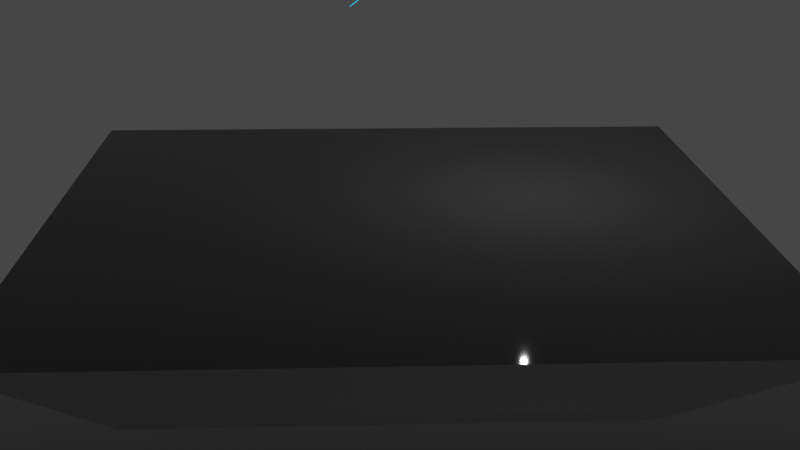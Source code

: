 # Source: GeometryNodesPractice_October7th2023.blend  (saved by Blender 3.6.13; exported with 4.5.12 LTS)
import bpy
from mathutils import Matrix  # noqa: F401  (used for matrix-valued properties, if any)

bpy.ops.wm.read_factory_settings(use_empty=True)
scene = bpy.context.scene
scene.name = 'Scene'

# ---- collections
col_collection = bpy.data.collections.new('Collection'); scene.collection.children.link(col_collection)

# ---- materials (node trees are filled in below, after node groups)
mat_brushedmetal6 = bpy.data.materials.new('BrushedMetal6')
mat_material = bpy.data.materials.new('Material')
mat_countertopmaterial = bpy.data.materials.new('CounterTopMaterial')
mat_countertopmaterial_001 = bpy.data.materials.new('CounterTopMaterial.001')

# ---- node groups
ng_geometry_nodes = bpy.data.node_groups.new('Geometry Nodes', 'GeometryNodeTree')
_s = ng_geometry_nodes.interface.new_socket(name='Geometry', in_out='OUTPUT', socket_type='NodeSocketGeometry')
_s = ng_geometry_nodes.interface.new_socket(name='Geometry', in_out='INPUT', socket_type='NodeSocketGeometry')
ng_geometry_nodes.is_modifier = True
_N = ng_geometry_nodes.nodes; _L = ng_geometry_nodes.links
n0 = _N.new('GeometryNodeDistributePointsOnFaces'); n0.name = 'Distribute Points on Faces'; n0.location = (-283, 159)
n0.inputs[4].default_value = 4.0
n1 = _N.new('NodeGroupOutput'); n1.name = 'Group Output'; n1.location = (2347, 28)
n2 = _N.new('GeometryNodeJoinGeometry'); n2.name = 'Join Geometry'; n2.location = (2127, 46)
n3 = _N.new('GeometryNodeRealizeInstances'); n3.name = 'Realize Instances'; n3.location = (438, -39)
n4 = _N.new('GeometryNodeResampleCurve'); n4.name = 'Resample Curve'; n4.location = (647, -30)
n4.keep_last_segment = False
n4.inputs[2].default_value = 7
n5 = _N.new('NodeGroupInput'); n5.name = 'Group Input'; n5.location = (-561, 5)
n6 = _N.new('GeometryNodeSetMaterial'); n6.name = 'Set Material'; n6.location = (1938, -90)
n6.inputs[2].default_value = mat_material
n7 = _N.new('GeometryNodeCurveToMesh'); n7.name = 'Curve to Mesh'; n7.location = (1761, -92)
n8 = _N.new('GeometryNodeCurvePrimitiveCircle'); n8.name = 'Curve Circle'; n8.location = (1460, -197)
n8.inputs[0].default_value = 7
n8.inputs[4].default_value = 0.01
n9 = _N.new('GeometryNodeSplineParameter'); n9.name = 'Spline Parameter'; n9.location = (133, -780)
n10 = _N.new('ShaderNodeFloatCurve'); n10.name = 'Float Curve'; n10.location = (353, -585)
_c = n10.mapping.curves[0]
while len(_c.points) > 2: _c.points.remove(_c.points[-1])
_c.points[0].location = (0.0, 0.0); _c.points[0].handle_type = 'AUTO'
_c.points[1].location = (0.38636, 0.20625); _c.points[1].handle_type = 'AUTO'
_p = _c.points.new(0.48636, 0.65); _p.handle_type = 'AUTO'
_p = _c.points.new(0.95455, 0.475); _p.handle_type = 'AUTO'
n10.mapping.update()
n11 = _N.new('GeometryNodeSetPosition'); n11.name = 'Set Position'; n11.location = (1004, -129)
n12 = _N.new('GeometryNodeInstanceOnPoints'); n12.name = 'Instance on Points'; n12.location = (229, 80)
n13 = _N.new('NodeGroupInput'); n13.name = 'Group Input.001'; n13.location = (1341, 63)
n14 = _N.new('GeometryNodeInputSceneTime'); n14.name = 'Scene Time'; n14.location = (-20, -539)
n15 = _N.new('GeometryNodeInputSceneTime'); n15.name = 'Scene Time.001'; n15.location = (-827, -366)
n16 = _N.new('ShaderNodeMath'); n16.name = 'Math'; n16.location = (666, -533)
n16.operation = 'MULTIPLY'
n16.inputs[1].default_value = 1.0
n17 = _N.new('GeometryNodeCurvePrimitiveLine'); n17.name = 'Curve Line'; n17.location = (-722, -74)
n18 = _N.new('ShaderNodeTexNoise'); n18.name = 'Noise Texture'; n18.location = (-372, -190)
n18.inputs[4].default_value = 0.0
n18.inputs[8].default_value = 4.9
n19 = _N.new('ShaderNodeVectorMath'); n19.name = 'Vector Math.001'; n19.location = (-66, -201)
n20 = _N.new('ShaderNodeVectorMath'); n20.name = 'Vector Math'; n20.location = (-831, -522)
n20.operation = 'DIVIDE'
n20.inputs[1].default_value = (1.0, 1.0, 1.0)
n21 = _N.new('FunctionNodeRandomValue'); n21.name = 'Random Value'; n21.location = (347, -279)
n21.data_type = 'FLOAT_VECTOR'
n21.inputs[0].default_value = (-0.1, -0.1, -0.1)
n21.inputs[1].default_value = (0.1, 0.1, 0.1)
n22 = _N.new('FunctionNodeRandomValue'); n22.name = 'Random Value.001'; n22.location = (-381, -442)
n22.data_type = 'FLOAT_VECTOR'
n22.inputs[1].default_value = (0.0, 0.0, 1.2)
n23 = _N.new('GeometryNodeInputNamedAttribute'); n23.name = 'Named Attribute'; n23.location = (1736, -92)
n23.inputs[0].default_value = 'radius'
n24 = _N.new('GeometryNodeSwitch'); n24.name = 'Switch'; n24.location = (1736, -92)
n24.input_type = 'FLOAT'
n24.inputs[1].default_value = 1.0
_L.new(n2.outputs[0], n1.inputs[0])
_L.new(n0.outputs[0], n12.inputs[0])
_L.new(n17.outputs[0], n12.inputs[2])
_L.new(n12.outputs[0], n3.inputs[0])
_L.new(n4.outputs[0], n11.inputs[0])
_L.new(n6.outputs[0], n2.inputs[0])
_L.new(n5.outputs[0], n0.inputs[0])
_L.new(n8.outputs[0], n7.inputs[1])
_L.new(n7.outputs[0], n6.inputs[0])
_L.new(n11.outputs[0], n7.inputs[0])
_L.new(n3.outputs[0], n4.inputs[0])
_L.new(n10.outputs[0], n16.inputs[0])
_L.new(n9.outputs[0], n10.inputs[1])
_L.new(n0.outputs[2], n12.inputs[5])
_L.new(n13.outputs[0], n2.inputs[0])
_L.new(n21.outputs[0], n11.inputs[3])
_L.new(n14.outputs[1], n21.inputs[8])
_L.new(n15.outputs[1], n18.inputs[2])
_L.new(n18.outputs[0], n19.inputs[0])
_L.new(n19.outputs[0], n12.inputs[6])
_L.new(n22.outputs[0], n19.inputs[1])
_L.new(n15.outputs[1], n22.inputs[8])
_L.new(n23.outputs[1], n24.inputs[0])
_L.new(n23.outputs[0], n24.inputs[2])
_L.new(n24.outputs[0], n7.inputs[2])
n1.is_active_output = True

# ---- material node trees
mat_brushedmetal6.use_nodes = True; mat_brushedmetal6.node_tree.nodes.clear()
_N = mat_brushedmetal6.node_tree.nodes; _L = mat_brushedmetal6.node_tree.links
n0 = _N.new('ShaderNodeBsdfPrincipled'); n0.name = 'Principled BSDF'; n0.location = (228, 300)
n0.distribution = 'GGX'
n0.subsurface_method = 'RANDOM_WALK_SKIN'
n0.inputs[1].default_value = 1.0
n0.inputs[3].default_value = 1.45
n0.inputs[13].default_value = 0.0
n0.inputs[27].default_value = (0.0, 0.0, 0.0, 1.0)
n0.inputs[28].default_value = 1.0
n1 = _N.new('ShaderNodeOutputMaterial'); n1.name = 'Material Output'; n1.location = (518, 300)
n2 = _N.new('ShaderNodeTexCoord'); n2.name = 'Texture Coordinate'; n2.location = (-1149, 195)
n3 = _N.new('ShaderNodeMapping'); n3.name = 'Mapping'; n3.location = (-928, 226)
n3.inputs[3].default_value = (39.6, 1.0, 1.0)
n4 = _N.new('ShaderNodeTexNoise'); n4.name = 'Noise Texture'; n4.location = (-710, 227)
n4.inputs[2].default_value = 6.4
n4.inputs[4].default_value = 0.0
n5 = _N.new('ShaderNodeTexNoise'); n5.name = 'Noise Texture.001'; n5.location = (-708, -206)
n5.inputs[2].default_value = 7.7
n5.inputs[3].default_value = 8.7
n5.inputs[4].default_value = 0.4583
n6 = _N.new('ShaderNodeValToRGB'); n6.name = 'Color Ramp'; n6.location = (-490, 233)
while len(n6.color_ramp.elements) > 1: n6.color_ramp.elements.remove(n6.color_ramp.elements[-1])
n6.color_ramp.elements[0].position = 0.3136; n6.color_ramp.elements[0].color = (0.0, 0.0, 0.0, 1.0)
_e = n6.color_ramp.elements.new(1.0); _e.color = (1.0, 1.0, 1.0, 1.0)
n7 = _N.new('ShaderNodeMix'); n7.name = 'Mix'; n7.location = (-170, 246)
n7.data_type = 'RGBA'
n7.blend_type = 'MULTIPLY'
n7.inputs[0].default_value = 1.0
n7.inputs[7].default_value = (1.0, 0.9072, 0.9985, 1.0)
n8 = _N.new('ShaderNodeMath'); n8.name = 'Math'; n8.location = (8, -54)
n8.operation = 'MULTIPLY'
n8.inputs[1].default_value = 2.3
n9 = _N.new('ShaderNodeBump'); n9.name = 'Bump'; n9.location = (-162, -372)
n9.inputs[1].default_value = 1.0
n9.inputs[2].default_value = 1.0
n10 = _N.new('ShaderNodeTexNoise'); n10.name = 'Noise Texture.002'; n10.location = (-442, -423)
n10.inputs[2].default_value = -0.5
n10.inputs[3].default_value = 3.3
n10.inputs[4].default_value = 0.0
n10.inputs[8].default_value = 7.7
n11 = _N.new('ShaderNodeValToRGB'); n11.name = 'Color Ramp.001'; n11.location = (-307, -92)
while len(n11.color_ramp.elements) > 1: n11.color_ramp.elements.remove(n11.color_ramp.elements[-1])
n11.color_ramp.elements[0].position = 0.4682; n11.color_ramp.elements[0].color = (0.0, 0.0, 0.0, 1.0)
_e = n11.color_ramp.elements.new(1.0); _e.color = (1.0, 1.0, 1.0, 1.0)
_L.new(n0.outputs[0], n1.inputs[0])
_L.new(n3.outputs[0], n4.inputs[0])
_L.new(n2.outputs[0], n3.inputs[0])
_L.new(n8.outputs[0], n0.inputs[2])
_L.new(n9.outputs[0], n0.inputs[5])
_L.new(n7.outputs[2], n0.inputs[0])
_L.new(n6.outputs[0], n7.inputs[6])
_L.new(n4.outputs[0], n6.inputs[0])
_L.new(n5.outputs[0], n11.inputs[0])
_L.new(n11.outputs[0], n8.inputs[0])
_L.new(n10.outputs[0], n9.inputs[3])
n1.is_active_output = True
mat_material.use_nodes = True; mat_material.node_tree.nodes.clear()
_N = mat_material.node_tree.nodes; _L = mat_material.node_tree.links
n0 = _N.new('ShaderNodeBsdfPrincipled'); n0.name = 'Principled BSDF'; n0.location = (10, 300)
n0.distribution = 'GGX'
n0.subsurface_method = 'RANDOM_WALK_SKIN'
n0.inputs[0].default_value = (0.0, 0.4672, 0.8, 1.0)
n0.inputs[3].default_value = 1.45
n0.inputs[27].default_value = (0.0, 0.5836, 1.0, 1.0)
n0.inputs[28].default_value = 1.0
n1 = _N.new('ShaderNodeOutputMaterial'); n1.name = 'Material Output'; n1.location = (300, 300)
_L.new(n0.outputs[0], n1.inputs[0])
n1.is_active_output = True
mat_countertopmaterial.use_nodes = True; mat_countertopmaterial.node_tree.nodes.clear()
_N = mat_countertopmaterial.node_tree.nodes; _L = mat_countertopmaterial.node_tree.links
n0 = _N.new('ShaderNodeBsdfPrincipled'); n0.name = 'Principled BSDF'; n0.location = (10, 300)
n0.distribution = 'GGX'
n0.subsurface_method = 'RANDOM_WALK_SKIN'
n0.inputs[0].default_value = (0.02721, 0.02721, 0.02721, 1.0)
n0.inputs[2].default_value = 0.0
n0.inputs[3].default_value = 1.45
n0.inputs[19].default_value = 0.25
n0.inputs[27].default_value = (0.0, 0.0, 0.0, 1.0)
n0.inputs[28].default_value = 1.0
n1 = _N.new('ShaderNodeOutputMaterial'); n1.name = 'Material Output'; n1.location = (300, 300)
n2 = _N.new('ShaderNodeAmbientOcclusion'); n2.name = 'Ambient Occlusion'; n2.location = (-180, 300)
_L.new(n0.outputs[0], n1.inputs[0])
n1.is_active_output = True
mat_countertopmaterial_001.use_nodes = True; mat_countertopmaterial_001.node_tree.nodes.clear()
_N = mat_countertopmaterial_001.node_tree.nodes; _L = mat_countertopmaterial_001.node_tree.links
n0 = _N.new('ShaderNodeBsdfPrincipled'); n0.name = 'Principled BSDF'; n0.location = (10, 300)
n0.distribution = 'GGX'
n0.subsurface_method = 'RANDOM_WALK_SKIN'
n0.inputs[0].default_value = (0.02721, 0.02721, 0.02721, 1.0)
n0.inputs[2].default_value = 0.0
n0.inputs[3].default_value = 1.45
n0.inputs[19].default_value = 0.25
n0.inputs[27].default_value = (0.0, 0.0, 0.0, 1.0)
n0.inputs[28].default_value = 1.0
n1 = _N.new('ShaderNodeOutputMaterial'); n1.name = 'Material Output'; n1.location = (300, 300)
n2 = _N.new('ShaderNodeAmbientOcclusion'); n2.name = 'Ambient Occlusion'; n2.location = (-180, 300)
_L.new(n0.outputs[0], n1.inputs[0])
n1.is_active_output = True

# ---- world
world_world = bpy.data.worlds.new('World'); scene.world = world_world
world_world.use_nodes = True; world_world.node_tree.nodes.clear()
_N = world_world.node_tree.nodes; _L = world_world.node_tree.links
n0 = _N.new('ShaderNodeOutputWorld'); n0.name = 'World Output'; n0.location = (300, 300)
n1 = _N.new('ShaderNodeBackground'); n1.name = 'Background'; n1.location = (10, 300)
n1.inputs[0].default_value = (0.05088, 0.05088, 0.05088, 1.0)
_L.new(n1.outputs[0], n0.inputs[0])
n0.is_active_output = True
world_world.color = (0.05088, 0.05088, 0.05088)
world_world.use_sun_shadow = False
world_world.sun_shadow_jitter_overblur = 0.0

# ---- cameras
cam_camera = bpy.data.cameras.new('Camera')
cam_camera.clip_end = 100.0
cam_camera.ortho_scale = 7.314

# ---- lights
light_light = bpy.data.lights.new('Light', 'POINT')
light_light.transmission_factor = 0.0
light_light.energy = 1000.0
light_light.shadow_soft_size = 0.1
light_light.shadow_maximum_resolution = 0.006
light_light.use_absolute_resolution = True

# ---- meshes
me_cylinder = bpy.data.meshes.new('Cylinder')
me_cylinder.from_pydata([(0.0, 1.0, -1.0), (0.0, 1.0, 1.0), (0.1951, 0.9808, -1.0), (0.1951, 0.9808, 1.0), (0.3827, 0.9239, -1.0), (0.3827, 0.9239, 1.0), (0.5556, 0.8315, -1.0), (0.5556, 0.8315, 1.0), (0.7071, 0.7071, -1.0), (0.7071, 0.7071, 1.0), (0.8315, 0.5556, -1.0), (0.8315, 0.5556, 1.0), (0.9239, 0.3827, -1.0), (0.9239, 0.3827, 1.0), (0.9808, 0.1951, -1.0), (0.9808, 0.1951, 1.0), (1.0, 0.0, -1.0), (1.0, 0.0, 1.0), (0.9808, -0.1951, -1.0), (0.9808, -0.1951, 1.0), (0.9239, -0.3827, -1.0), (0.9239, -0.3827, 1.0), (0.8315, -0.5556, -1.0), (0.8315, -0.5556, 1.0), (0.7071, -0.7071, -1.0), (0.7071, -0.7071, 1.0), (0.5556, -0.8315, -1.0), (0.5556, -0.8315, 1.0), (0.3827, -0.9239, -1.0), (0.3827, -0.9239, 1.0), (0.1951, -0.9808, -1.0), (0.1951, -0.9808, 1.0), (0.0, -1.0, -1.0), (0.0, -1.0, 1.0), (-0.1951, -0.9808, -1.0), (-0.1951, -0.9808, 1.0), (-0.3827, -0.9239, -1.0), (-0.3827, -0.9239, 1.0), (-0.5556, -0.8315, -1.0), (-0.5556, -0.8315, 1.0), (-0.7071, -0.7071, -1.0), (-0.7071, -0.7071, 1.0), (-0.8315, -0.5556, -1.0), (-0.8315, -0.5556, 1.0), (-0.9239, -0.3827, -1.0), (-0.9239, -0.3827, 1.0), (-0.9808, -0.1951, -1.0), (-0.9808, -0.1951, 1.0), (-1.0, 0.0, -1.0), (-1.0, 0.0, 1.0), (-0.9808, 0.1951, -1.0), (-0.9808, 0.1951, 1.0), (-0.9239, 0.3827, -1.0), (-0.9239, 0.3827, 1.0), (-0.8315, 0.5556, -1.0), (-0.8315, 0.5556, 1.0), (-0.7071, 0.7071, -1.0), (-0.7071, 0.7071, 1.0), (-0.5556, 0.8315, -1.0), (-0.5556, 0.8315, 1.0), (-0.3827, 0.9239, -1.0), (-0.3827, 0.9239, 1.0), (-0.1951, 0.9808, -1.0), (-0.1951, 0.9808, 1.0)], [], [(0, 1, 3, 2), (2, 3, 5, 4), (4, 5, 7, 6), (6, 7, 9, 8), (8, 9, 11, 10), (10, 11, 13, 12), (12, 13, 15, 14), (14, 15, 17, 16), (16, 17, 19, 18), (18, 19, 21, 20), (20, 21, 23, 22), (22, 23, 25, 24), (24, 25, 27, 26), (26, 27, 29, 28), (28, 29, 31, 30), (30, 31, 33, 32), (32, 33, 35, 34), (34, 35, 37, 36), (36, 37, 39, 38), (38, 39, 41, 40), (40, 41, 43, 42), (42, 43, 45, 44), (44, 45, 47, 46), (46, 47, 49, 48), (48, 49, 51, 50), (50, 51, 53, 52), (52, 53, 55, 54), (54, 55, 57, 56), (56, 57, 59, 58), (58, 59, 61, 60), (3, 1, 63, 61, 59, 57, 55, 53, 51, 49, 47, 45, 43, 41, 39, 37, 35, 33, 31, 29, 27, 25, 23, 21, 19, 17, 15, 13, 11, 9, 7, 5), (60, 61, 63, 62), (62, 63, 1, 0), (0, 2, 4, 6, 8, 10, 12, 14, 16, 18, 20, 22, 24, 26, 28, 30, 32, 34, 36, 38, 40, 42, 44, 46, 48, 50, 52, 54, 56, 58, 60, 62)])
_uv = me_cylinder.uv_layers.new(name='UVMap')
_uv.uv.foreach_set('vector', [1.0, 0.5, 1.0, 1.0, 0.9688, 1.0, 0.9688, 0.5, 0.9688, 0.5, 0.9688, 1.0, 0.9375, 1.0, 0.9375, 0.5, 0.9375, 0.5, 0.9375, 1.0, 0.9062, 1.0, 0.9062, 0.5, 0.9062, 0.5, 0.9062, 1.0, 0.875, 1.0, 0.875, 0.5, 0.875, 0.5, 0.875, 1.0, 0.8438, 1.0, 0.8438, 0.5, 0.8438, 0.5, 0.8438, 1.0, 0.8125, 1.0, 0.8125, 0.5, 0.8125, 0.5, 0.8125, 1.0, 0.7812, 1.0, 0.7812, 0.5, 0.7812, 0.5, 0.7812, 1.0, 0.75, 1.0, 0.75, 0.5, 0.75, 0.5, 0.75, 1.0, 0.7188, 1.0, 0.7188, 0.5, 0.7188, 0.5, 0.7188, 1.0, 0.6875, 1.0, 0.6875, 0.5, 0.6875, 0.5, 0.6875, 1.0, 0.6562, 1.0, 0.6562, 0.5, 0.6562, 0.5, 0.6562, 1.0, 0.625, 1.0, 0.625, 0.5, 0.625, 0.5, 0.625, 1.0, 0.5938, 1.0, 0.5938, 0.5, 0.5938, 0.5, 0.5938, 1.0, 0.5625, 1.0, 0.5625, 0.5, 0.5625, 0.5, 0.5625, 1.0, 0.5312, 1.0, 0.5312, 0.5, 0.5312, 0.5, 0.5312, 1.0, 0.5, 1.0, 0.5, 0.5, 0.5, 0.5, 0.5, 1.0, 0.4688, 1.0, 0.4688, 0.5, 0.4688, 0.5, 0.4688, 1.0, 0.4375, 1.0, 0.4375, 0.5, 0.4375, 0.5, 0.4375, 1.0, 0.4062, 1.0, 0.4062, 0.5, 0.4062, 0.5, 0.4062, 1.0, 0.375, 1.0, 0.375, 0.5, 0.375, 0.5, 0.375, 1.0, 0.3438, 1.0, 0.3438, 0.5, 0.3438, 0.5, 0.3438, 1.0, 0.3125, 1.0, 0.3125, 0.5, 0.3125, 0.5, 0.3125, 1.0, 0.2812, 1.0, 0.2812, 0.5, 0.2812, 0.5, 0.2812, 1.0, 0.25, 1.0, 0.25, 0.5, 0.25, 0.5, 0.25, 1.0, 0.2188, 1.0, 0.2188, 0.5, 0.2188, 0.5, 0.2188, 1.0, 0.1875, 1.0, 0.1875, 0.5, 0.1875, 0.5, 0.1875, 1.0, 0.1562, 1.0, 0.1562, 0.5, 0.1562, 0.5, 0.1562, 1.0, 0.125, 1.0, 0.125, 0.5, 0.125, 0.5, 0.125, 1.0, 0.09375, 1.0, 0.09375, 0.5, 0.09375, 0.5, 0.09375, 1.0, 0.0625, 1.0, 0.0625, 0.5, 0.2968, 0.4854, 0.25, 0.49, 0.2032, 0.4854, 0.1582, 0.4717, 0.1167, 0.4496, 0.08029, 0.4197, 0.05045, 0.3833, 0.02827, 0.3418, 0.01461, 0.2968, 0.01, 0.25, 0.01461, 0.2032, 0.02827, 0.1582, 0.05045, 0.1167, 0.08029, 0.08029, 0.1167, 0.05045, 0.1582, 0.02827, 0.2032, 0.01461, 0.25, 0.01, 0.2968, 0.01461, 0.3418, 0.02827, 0.3833, 0.05045, 0.4197, 0.08029, 0.4496, 0.1167, 0.4717, 0.1582, 0.4854, 0.2032, 0.49, 0.25, 0.4854, 0.2968, 0.4717, 0.3418, 0.4496, 0.3833, 0.4197, 0.4197, 0.3833, 0.4496, 0.3418, 0.4717, 0.0625, 0.5, 0.0625, 1.0, 0.03125, 1.0, 0.03125, 0.5, 0.03125, 0.5, 0.03125, 1.0, 0.0, 1.0, 0.0, 0.5, 0.75, 0.49, 0.7968, 0.4854, 0.8418, 0.4717, 0.8833, 0.4496, 0.9197, 0.4197, 0.9496, 0.3833, 0.9717, 0.3418, 0.9854, 0.2968, 0.99, 0.25, 0.9854, 0.2032, 0.9717, 0.1582, 0.9496, 0.1167, 0.9197, 0.08029, 0.8833, 0.05045, 0.8418, 0.02827, 0.7968, 0.01461, 0.75, 0.01, 0.7032, 0.01461, 0.6582, 0.02827, 0.6167, 0.05045, 0.5803, 0.08029, 0.5504, 0.1167, 0.5283, 0.1582, 0.5146, 0.2032, 0.51, 0.25, 0.5146, 0.2968, 0.5283, 0.3418, 0.5504, 0.3833, 0.5803, 0.4197, 0.6167, 0.4496, 0.6582, 0.4717, 0.7032, 0.4854])
me_cylinder.materials.append(mat_brushedmetal6)
me_cylinder.materials.append(mat_material)
me_cylinder.update()
me_plane = bpy.data.meshes.new('Plane')
me_plane.from_pydata([(-1.0, -1.0, 0.0), (1.0, -1.0, 0.0), (-1.0, 1.0, 0.0), (1.0, 1.0, 0.0)], [], [(0, 1, 3, 2)])
_uv = me_plane.uv_layers.new(name='UVMap')
_uv.uv.foreach_set('vector', [0.0, 0.0, 1.0, 0.0, 1.0, 1.0, 0.0, 1.0])
me_plane.materials.append(mat_countertopmaterial)
me_plane.update()
me_plane_001 = bpy.data.meshes.new('Plane.001')
me_plane_001.from_pydata([(-1.0, -1.0, 0.0), (1.0, -1.0, 0.0), (-1.0, 1.0, 0.0), (1.0, 1.0, 0.0)], [], [(0, 1, 3, 2)])
_uv = me_plane_001.uv_layers.new(name='UVMap')
_uv.uv.foreach_set('vector', [0.0, 0.0, 1.0, 0.0, 1.0, 1.0, 0.0, 1.0])
me_plane_001.materials.append(mat_countertopmaterial_001)
me_plane_001.update()

# ---- objects
ob_light = bpy.data.objects.new('Light', light_light)
ob_cameralisv = bpy.data.objects.new('CameraLisV', cam_camera)
ob_cylinder = bpy.data.objects.new('Cylinder', me_cylinder)
ob_plane = bpy.data.objects.new('Plane', me_plane)
ob_plane_001 = bpy.data.objects.new('Plane.001', me_plane_001)

# ---- transforms, parenting, visibility, modifiers, constraints
ob_light.location = (4.076, 1.005, 5.904)
ob_light.rotation_euler = (0.6503, 0.05522, 1.866)
ob_light.lock_rotations_4d = False
ob_light.empty_display_type = 'ARROWS'
ob_light.color = (0.0, 0.0, 0.0, 0.0)
ob_light.lineart.crease_threshold = 0.0
ob_cameralisv.location = (-1.341, -30.74, 4.366)
ob_cameralisv.rotation_euler = (1.43, 0.004919, -0.04429)
ob_cameralisv.scale = (1.0, 1.0, 1.0)
ob_cameralisv.lock_rotations_4d = False
ob_cameralisv.empty_display_type = 'ARROWS'
ob_cameralisv.color = (0.0, 0.0, 0.0, 0.0)
ob_cameralisv.display_type = 'WIRE'
ob_cameralisv.lineart.crease_threshold = 0.0
ob_cylinder.location = (0.0, 0.0, 8.293)
ob_cylinder.rotation_euler = (0.007833, -0.984, -0.08731)
_m = ob_cylinder.modifiers.new('GeometryNodes', 'NODES')
_m.node_group = ng_geometry_nodes
ob_plane.location = (0.0, 0.0, 0.0)
ob_plane.rotation_euler = (0.2214, -0.0, 0.0)
ob_plane.scale = (9.938, 9.938, 1.0)
ob_plane_001.location = (-0.1793, -10.21, -1.665)
ob_plane_001.rotation_euler = (-0.08132, -0.0, 0.0)
ob_plane_001.scale = (9.938, 9.938, 1.0)

# ---- collection membership
col_collection.objects.link(ob_light)
col_collection.objects.link(ob_cameralisv)
col_collection.objects.link(ob_cylinder)
col_collection.objects.link(ob_plane)
col_collection.objects.link(ob_plane_001)

# ---- scene / render settings (as saved in the file)
scene.camera = ob_cameralisv
scene.frame_start = 1; scene.frame_end = 50; scene.frame_set(1)
scene.render.engine = 'CYCLES'
scene.render.image_settings.file_format = 'FFMPEG'
scene.render.image_settings.color_mode = 'RGB'
scene.cycles.samples = 64
scene.cycles.sampling_pattern = 'TABULATED_SOBOL'
scene.view_settings.view_transform = 'Filmic'
bpy.context.view_layer.update()
